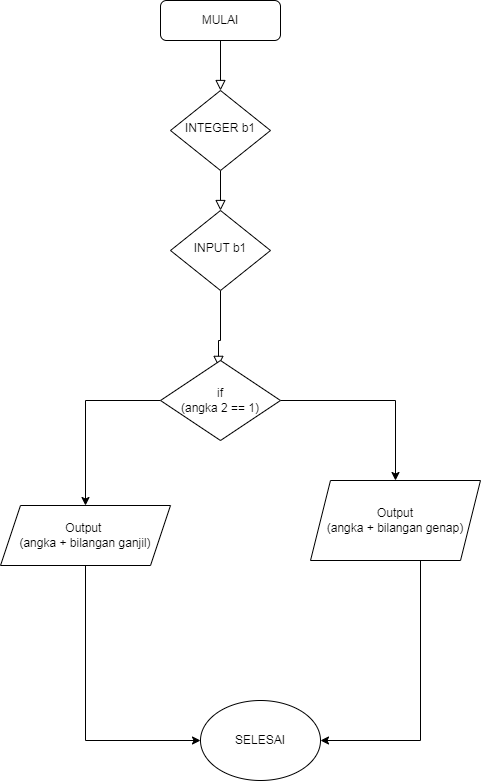

The diagram above was exported from draw.io. Its source (the exported page's mxGraphModel, read from the mxfile embedded in the PNG):
<mxGraphModel dx="733" dy="329" grid="1" gridSize="10" guides="1" tooltips="1" connect="1" arrows="1" fold="1" page="1" pageScale="1" pageWidth="827" pageHeight="1169" math="0" shadow="0">
  <root>
    <mxCell id="WIyWlLk6GJQsqaUBKTNV-0" />
    <mxCell id="WIyWlLk6GJQsqaUBKTNV-1" parent="WIyWlLk6GJQsqaUBKTNV-0" />
    <mxCell id="WIyWlLk6GJQsqaUBKTNV-2" value="" style="rounded=0;html=1;jettySize=auto;orthogonalLoop=1;fontSize=11;endArrow=block;endFill=0;endSize=8;strokeWidth=1;shadow=0;labelBackgroundColor=none;edgeStyle=orthogonalEdgeStyle;" parent="WIyWlLk6GJQsqaUBKTNV-1" source="WIyWlLk6GJQsqaUBKTNV-3" target="WIyWlLk6GJQsqaUBKTNV-6" edge="1">
      <mxGeometry relative="1" as="geometry" />
    </mxCell>
    <mxCell id="WIyWlLk6GJQsqaUBKTNV-3" value="MULAI" style="rounded=1;whiteSpace=wrap;html=1;fontSize=12;glass=0;strokeWidth=1;shadow=0;" parent="WIyWlLk6GJQsqaUBKTNV-1" vertex="1">
      <mxGeometry x="160" y="80" width="120" height="40" as="geometry" />
    </mxCell>
    <mxCell id="WIyWlLk6GJQsqaUBKTNV-4" value="" style="rounded=0;html=1;jettySize=auto;orthogonalLoop=1;fontSize=11;endArrow=block;endFill=0;endSize=8;strokeWidth=1;shadow=0;labelBackgroundColor=none;edgeStyle=orthogonalEdgeStyle;" parent="WIyWlLk6GJQsqaUBKTNV-1" source="WIyWlLk6GJQsqaUBKTNV-6" target="WIyWlLk6GJQsqaUBKTNV-10" edge="1">
      <mxGeometry y="20" relative="1" as="geometry">
        <mxPoint as="offset" />
      </mxGeometry>
    </mxCell>
    <mxCell id="WIyWlLk6GJQsqaUBKTNV-6" value="INTEGER b1" style="rhombus;whiteSpace=wrap;html=1;shadow=0;fontFamily=Helvetica;fontSize=12;align=center;strokeWidth=1;spacing=6;spacingTop=-4;" parent="WIyWlLk6GJQsqaUBKTNV-1" vertex="1">
      <mxGeometry x="170" y="170" width="100" height="80" as="geometry" />
    </mxCell>
    <mxCell id="WIyWlLk6GJQsqaUBKTNV-8" value="" style="rounded=0;html=1;jettySize=auto;orthogonalLoop=1;fontSize=11;endArrow=block;endFill=0;endSize=8;strokeWidth=1;shadow=0;labelBackgroundColor=none;edgeStyle=orthogonalEdgeStyle;entryX=0.483;entryY=0.073;entryDx=0;entryDy=0;entryPerimeter=0;" parent="WIyWlLk6GJQsqaUBKTNV-1" source="WIyWlLk6GJQsqaUBKTNV-10" target="KJbpwaqw_f4nc7YqeLGo-0" edge="1">
      <mxGeometry x="0.3333" y="20" relative="1" as="geometry">
        <mxPoint as="offset" />
        <mxPoint x="220" y="430" as="targetPoint" />
        <Array as="points">
          <mxPoint x="220" y="420" />
          <mxPoint x="218" y="420" />
        </Array>
      </mxGeometry>
    </mxCell>
    <mxCell id="WIyWlLk6GJQsqaUBKTNV-10" value="INPUT b1" style="rhombus;whiteSpace=wrap;html=1;shadow=0;fontFamily=Helvetica;fontSize=12;align=center;strokeWidth=1;spacing=6;spacingTop=-4;" parent="WIyWlLk6GJQsqaUBKTNV-1" vertex="1">
      <mxGeometry x="170" y="290" width="100" height="80" as="geometry" />
    </mxCell>
    <mxCell id="KJbpwaqw_f4nc7YqeLGo-1" style="edgeStyle=orthogonalEdgeStyle;rounded=0;orthogonalLoop=1;jettySize=auto;html=1;exitX=1;exitY=0.5;exitDx=0;exitDy=0;" edge="1" parent="WIyWlLk6GJQsqaUBKTNV-1" source="KJbpwaqw_f4nc7YqeLGo-0" target="KJbpwaqw_f4nc7YqeLGo-2">
      <mxGeometry relative="1" as="geometry">
        <mxPoint x="390" y="580" as="targetPoint" />
      </mxGeometry>
    </mxCell>
    <mxCell id="KJbpwaqw_f4nc7YqeLGo-3" style="edgeStyle=orthogonalEdgeStyle;rounded=0;orthogonalLoop=1;jettySize=auto;html=1;exitX=0;exitY=0.5;exitDx=0;exitDy=0;" edge="1" parent="WIyWlLk6GJQsqaUBKTNV-1" source="KJbpwaqw_f4nc7YqeLGo-0" target="KJbpwaqw_f4nc7YqeLGo-4">
      <mxGeometry relative="1" as="geometry">
        <mxPoint x="40" y="580" as="targetPoint" />
      </mxGeometry>
    </mxCell>
    <mxCell id="KJbpwaqw_f4nc7YqeLGo-0" value="if&lt;div&gt;(angka 2 == 1)&lt;/div&gt;" style="rhombus;whiteSpace=wrap;html=1;" vertex="1" parent="WIyWlLk6GJQsqaUBKTNV-1">
      <mxGeometry x="160" y="440" width="120" height="80" as="geometry" />
    </mxCell>
    <mxCell id="KJbpwaqw_f4nc7YqeLGo-7" style="edgeStyle=orthogonalEdgeStyle;rounded=0;orthogonalLoop=1;jettySize=auto;html=1;" edge="1" parent="WIyWlLk6GJQsqaUBKTNV-1" source="KJbpwaqw_f4nc7YqeLGo-2" target="KJbpwaqw_f4nc7YqeLGo-9">
      <mxGeometry relative="1" as="geometry">
        <mxPoint x="300" y="820" as="targetPoint" />
        <Array as="points">
          <mxPoint x="420" y="820" />
        </Array>
      </mxGeometry>
    </mxCell>
    <mxCell id="KJbpwaqw_f4nc7YqeLGo-2" value="Output&lt;div&gt;(angka + bilangan genap)&lt;/div&gt;" style="shape=parallelogram;perimeter=parallelogramPerimeter;whiteSpace=wrap;html=1;fixedSize=1;" vertex="1" parent="WIyWlLk6GJQsqaUBKTNV-1">
      <mxGeometry x="310" y="560" width="170" height="80" as="geometry" />
    </mxCell>
    <mxCell id="KJbpwaqw_f4nc7YqeLGo-8" style="edgeStyle=orthogonalEdgeStyle;rounded=0;orthogonalLoop=1;jettySize=auto;html=1;" edge="1" parent="WIyWlLk6GJQsqaUBKTNV-1" source="KJbpwaqw_f4nc7YqeLGo-4">
      <mxGeometry relative="1" as="geometry">
        <mxPoint x="200" y="820" as="targetPoint" />
        <Array as="points">
          <mxPoint x="85" y="820" />
        </Array>
      </mxGeometry>
    </mxCell>
    <mxCell id="KJbpwaqw_f4nc7YqeLGo-4" value="Output&amp;nbsp;&lt;div&gt;(angka + bilangan ganjil)&lt;/div&gt;" style="shape=parallelogram;perimeter=parallelogramPerimeter;whiteSpace=wrap;html=1;fixedSize=1;" vertex="1" parent="WIyWlLk6GJQsqaUBKTNV-1">
      <mxGeometry y="585" width="170" height="60" as="geometry" />
    </mxCell>
    <mxCell id="KJbpwaqw_f4nc7YqeLGo-9" value="SELESAI" style="ellipse;whiteSpace=wrap;html=1;" vertex="1" parent="WIyWlLk6GJQsqaUBKTNV-1">
      <mxGeometry x="200" y="780" width="120" height="80" as="geometry" />
    </mxCell>
  </root>
</mxGraphModel>